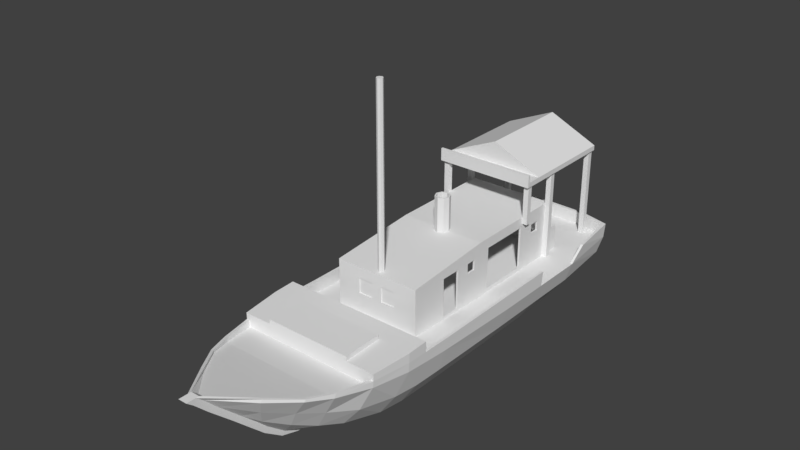# Source: Lancha_Catrimani.blend  (saved by Blender 2.79.0; exported with 4.5.12 LTS)
import bpy
from mathutils import Matrix  # noqa: F401  (used for matrix-valued properties, if any)

bpy.ops.wm.read_factory_settings(use_empty=True)
scene = bpy.context.scene
scene.name = 'Scene'

# ---- collections
col_collection_3 = bpy.data.collections.new('Collection 3'); scene.collection.children.link(col_collection_3)

# ---- world
world_world = bpy.data.worlds.new('World'); scene.world = world_world
world_world.color = (0.05088, 0.05088, 0.05088)
world_world.use_sun_shadow = False
world_world.sun_shadow_jitter_overblur = 0.0
world_world.cycles.sampling_method = 'MANUAL'

# ---- meshes
me_plane_001 = bpy.data.meshes.new('Plane.001')
me_plane_001.from_pydata([(0.8638, 3.091, 2.398), (0.9733, 4.53, 2.315), (0.8638, 3.091, 0.5317), (1.0, 4.557, 2.415), (0.8638, 4.425, 0.5317), (0.9733, 2.629, 2.315), (0.8638, 4.425, 2.398), (1.0, 2.602, 2.415), (0.0, 4.53, 2.315), (0.0, 4.557, 2.415), (0.0, 2.602, 2.415), (0.0, 2.629, 2.315), (0.0, 4.557, 2.861), (0.0, 2.602, 2.861), (0.9728, 2.575, 2.315), (1.0, 4.557, 2.315), (0.0, 4.557, 2.315), (0.8638, 4.528, 0.5317), (0.8638, 4.528, 2.398), (0.0, 2.575, 2.315), (0.0, 4.53, 2.83), (0.0, 2.629, 2.83), (0.9733, 2.629, 2.4), (0.9733, 4.53, 2.4), (0.9669, 4.425, 0.5317), (0.9669, 4.425, 2.398), (0.9669, 4.528, 0.5317), (1.0, 2.257, 2.315), (0.9669, 4.528, 2.398), (1.0, 2.257, 2.415), (0.9669, 2.433, 2.398), (1.0, 2.302, 2.415), (0.9669, 2.433, 1.526), (1.0, 2.257, 2.565), (0.9669, 2.33, 2.398), (1.0, 2.302, 2.565), (0.0, 2.257, 2.315), (0.0, 2.257, 2.415), (0.0, 2.302, 2.415), (0.0, 2.257, 2.565), (0.0, 2.302, 2.565), (0.9728, 2.33, 2.315), (0.9669, 2.33, 1.526), (0.0, 2.302, 2.315), (0.0, 2.602, 2.315), (1.0, 2.602, 2.315), (0.8638, 2.433, 2.398), (1.0, 2.302, 2.315), (0.8638, 2.433, 1.526), (0.0, 2.33, 2.315), (0.0, 2.575, 2.399), (0.0, 2.33, 2.399), (0.9728, 2.575, 2.399), (0.8638, 2.33, 2.398), (0.9728, 2.33, 2.399), (0.8638, 2.33, 1.526), (0.8638, 3.194, 0.5317), (0.8638, 3.194, 2.398), (0.9669, 3.091, 0.5317), (0.9669, 3.091, 2.398), (0.9669, 3.194, 0.5317), (0.9669, 3.194, 2.398), (0.0, 1.028, 1.657), (0.8635, 1.028, 1.657), (0.0, 3.186, 1.657), (0.8635, 3.186, 1.657), (0.0, -0.811, 1.511), (0.8635, -0.811, 1.511), (0.8635, 1.27, 1.452), (0.0, 3.186, 1.535), (0.8635, 2.657, 1.379), (0.0, -0.811, 1.39), (0.8635, -0.03495, 1.381), (0.8635, 0.8583, 1.179), (0.8635, 2.858, 1.182), (0.0, -0.811, 0.5837), (0.8635, -0.5433, 1.083), (0.8635, 0.3748, 1.381), (0.8635, 2.858, 1.379), (0.8635, 1.27, 0.6154), (0.8635, 2.657, 1.182), (0.8635, -0.5433, 1.28), (0.8635, 0.8583, 1.381), (0.8635, 0.3748, 0.6138), (0.8635, -0.03495, 0.6138), (0.8635, 1.028, 1.535), (0.8635, 3.186, 1.535), (0.8635, 1.028, 0.5317), (0.8635, 3.186, 0.5317), (0.3999, -0.811, 1.283), (0.8635, -0.811, 0.5837), (0.8635, 2.3, 0.6154), (0.8635, 2.3, 1.452), (0.8635, 0.6568, 1.381), (0.8635, 0.6568, 1.179), (0.8635, -0.3413, 1.083), (0.8635, -0.3413, 1.28), (0.8635, -0.811, 1.39), (0.09947, -0.811, 1.283), (0.09947, -0.811, 0.9831), (0.3999, -0.811, 0.9831), (0.09947, -0.7899, 0.9831), (0.3999, -0.7899, 0.9831), (0.09947, -0.7899, 1.283), (0.3999, -0.7899, 1.283), (0.0, 1.17, 1.631), (0.0, 1.144, 2.333), (0.1054, 1.127, 1.631), (0.08681, 1.108, 2.333), (0.1491, 1.021, 1.631), (0.1228, 1.021, 2.333), (0.1054, 0.9158, 1.631), (0.08681, 0.9344, 2.333), (0.0, 0.8721, 1.631), (0.0, 0.8985, 2.333), (0.0, -0.739, 5.016), (0.0, -0.739, 1.506), (0.04455, -0.7205, 5.016), (0.04455, -0.7205, 1.506), (0.06301, -0.676, 5.016), (0.06301, -0.676, 1.506), (0.1054, 1.127, 2.333), (0.0, 1.17, 2.333), (0.1491, 1.021, 2.333), (0.1054, 0.9158, 2.333), (0.0, 0.8721, 2.333), (0.04455, -0.6314, 5.016), (0.04455, -0.6314, 1.506), (0.0, -0.6129, 5.016), (0.08681, 1.108, 1.678), (0.0, 1.144, 1.678), (0.1228, 1.021, 1.678), (0.08681, 0.9344, 1.678), (0.0, 0.8985, 1.678), (0.0, -0.6129, 1.506), (0.0, -0.676, 5.016), (0.8635, 3.186, 1.033), (0.0, 1.021, 1.678), (1.455, -0.811, 0.5837), (1.455, 3.186, 0.5317), (1.455, 1.028, 0.5317), (0.0, 4.71, 0.7973), (0.7818, 4.696, 0.7973), (0.8635, 3.541, 0.5317), (0.0, 3.541, 0.5317), (1.455, 3.541, 0.7973), (1.327, 4.558, 0.7973), (0.0, -1.334, 1.032), (0.8635, -1.334, 1.032), (1.455, -1.334, 1.032), (1.455, -1.334, 0.6204), (0.8635, -1.334, 0.6204), (0.0, -1.334, 0.6204), (1.371, -2.538, 0.7309), (1.455, -1.761, 1.017), (0.8635, -1.761, 1.017), (0.0, -1.761, 1.017), (1.371, -2.538, 0.9892), (0.8635, -2.538, 0.9892), (0.0, -2.538, 0.9892), (0.8635, -2.538, 0.7309), (0.0, -2.538, 0.7309), (1.192, -3.214, 0.8273), (0.7584, -3.214, 0.8273), (0.0, -3.214, 0.8273), (1.003, -3.671, 0.9237), (0.6028, -3.671, 0.9237), (0.0, -3.671, 0.9237), (0.6263, -4.186, 1.029), (0.08577, -4.762, 1.158), (0.0, -4.762, 1.158), (0.0, -1.761, 1.105), (0.8635, -1.761, 1.105), (0.8635, -2.538, 1.077), (0.0, -2.538, 1.077), (0.08577, -5.004, 1.158), (0.0, -5.004, 1.158), (0.08577, -4.888, 1.263), (0.0, -4.888, 1.263), (0.08577, -5.13, 1.263), (0.0, -5.13, 1.263), (0.08577, -3.659, -0.1406), (0.0, -3.659, -0.1406), (0.08577, -3.286, -0.4152), (0.0, -3.286, -0.4152), (0.08577, -2.925, -0.5283), (0.0, -2.925, -0.5283), (0.08577, -2.62, -0.5668), (0.0, -2.62, -0.5668), (0.08577, -1.805, -0.5933), (0.0, -1.805, -0.5933), (0.4686, -1.282, -0.6122), (0.0, -1.282, -0.6122), (0.5651, -0.6329, -0.6132), (0.0, -0.6329, -0.6132), (0.6098, 0.9798, -0.5873), (0.0, 0.9798, -0.5873), (0.6175, 2.89, -0.5606), (0.0, 2.89, -0.5606), (0.5628, 3.484, -0.4981), (0.0, 3.505, -0.4981), (0.3256, 4.01, -0.3849), (0.0, 4.01, -0.3849), (0.08577, -4.828, 1.158), (0.0, -4.954, 1.263), (0.08577, -4.954, 1.263), (0.6656, -4.217, 1.029), (1.051, -3.685, 0.9236), (1.241, -3.226, 0.8273), (1.42, -2.543, 0.7309), (0.08577, -3.59, -0.0506), (0.08577, -3.228, -0.3489), (0.08577, -2.885, -0.4631), (0.08577, -2.624, -0.4944), (1.505, -0.811, 0.5837), (1.505, 3.186, 0.5317), (1.505, 1.028, 0.5317), (1.505, 3.541, 0.7973), (1.377, 4.608, 0.7973), (1.505, -1.334, 0.6204), (1.505, -1.761, 0.654), (1.377, 4.559, 0.5237), (0.0, 4.776, 0.7973), (0.765, 4.76, 0.7973), (0.0, 4.742, 0.4937), (0.717, 4.723, 0.5002), (0.08577, -3.989, 0.1769), (0.08577, -3.828, 0.1857), (0.0, -3.984, 0.1726), (0.08577, -4.288, 0.4667), (0.08577, -4.732, 0.8849), (0.477, -4.063, 0.678), (0.2831, -3.879, 0.3095), (0.7593, -3.604, 0.5266), (0.5257, -3.489, 0.1323), (0.9785, -3.157, 0.3951), (0.704, -3.063, -0.04393), (1.193, -2.609, 0.2429), (0.8542, -2.624, -0.1748), (0.9909, -1.876, -0.3177), (1.309, -1.867, 0.1358), (1.025, -1.359, -0.3552), (1.349, -1.371, 0.112), (1.045, -0.7599, -0.3465), (1.368, -0.7851, 0.1209), (1.045, 0.9954, -0.3498), (1.368, 1.012, 0.1111), (1.028, 3.042, -0.3217), (1.368, 3.193, 0.1263), (0.9698, 3.852, -0.1499), (1.298, 4.47, 0.192), (0.0, 4.321, -0.03039), (0.0, 4.612, 0.1908), (0.5148, 4.245, -0.04527), (0.6191, 4.591, 0.1908), (0.08577, -4.561, 0.884), (0.08577, -4.122, 0.4649), (0.0, -4.731, 0.8835), (0.0, -4.285, 0.4638), (0.8635, 2.858, 1.28), (0.0, 1.028, 1.535), (0.8246, 1.27, 1.452), (0.0, 3.117, 1.452), (0.8246, 2.657, 1.379), (-0.03889, -0.7171, 1.39), (0.8246, -0.03495, 1.381), (0.8246, 0.8583, 1.179), (0.8246, 2.858, 1.182), (0.0, -0.7171, 0.5837), (0.8246, -0.5433, 1.083), (0.8246, 0.3748, 1.381), (0.8246, 2.858, 1.379), (0.8246, 1.27, 0.6154), (0.8246, 2.657, 1.182), (0.8246, -0.5433, 1.28), (0.8246, 0.8583, 1.381), (0.8246, 0.3748, 0.6138), (0.8246, -0.03495, 0.6138), (0.8246, 1.028, 1.535), (0.8246, 3.117, 1.452), (0.6324, 1.028, 0.5317), (0.6324, 3.186, 0.5317), (0.361, -0.7171, 1.283), (0.8246, -0.7171, 0.5837), (0.8246, 2.3, 0.6154), (0.8246, 2.3, 1.452), (0.8246, 0.6568, 1.381), (0.8246, 0.6568, 1.179), (0.8246, -0.3413, 1.083), (0.8246, -0.3413, 1.28), (0.8246, -0.7171, 1.39), (0.06058, -0.7171, 1.283), (0.06058, -0.7171, 0.9831), (0.361, -0.7171, 0.9831), (0.0, 3.186, 1.033), (0.0, 3.151, 0.9919), (0.8246, 3.472, 0.5317), (0.0, 3.472, 0.5317), (0.0, 1.028, 0.5317), (0.0, 3.186, 0.5317), (0.0, -0.7171, 0.5837), (0.8635, 3.541, 1.033), (0.8246, 1.028, 0.5317), (0.8246, 3.186, 0.5317), (0.1922, 1.028, 0.5317), (0.6324, -0.525, 0.578), (0.6324, 3.331, 0.5317), (0.1922, 3.186, 0.5317), (0.1922, -0.525, 0.578), (0.1922, 3.331, 0.5317), (0.8635, 1.785, 0.6154), (0.8635, 2.107, 0.5317), (1.455, 2.107, 0.5317), (0.0, 2.059, -0.5771), (0.6474, 2.059, -0.5771), (1.505, 2.107, 0.5317), (1.052, 2.097, -0.3348), (1.368, 2.102, 0.1187), (0.8246, 1.785, 0.6154), (0.8246, 2.107, 0.5317), (0.1922, 2.107, 0.5317), (0.6324, 2.107, 0.5317), (0.0, 2.107, 0.5317), (0.6355, -4.162, 1.084), (1.012, -3.647, 0.9698), (1.201, -3.19, 0.9103), (1.464, -0.7872, 0.8176), (1.464, 1.052, 0.8254), (1.371, -2.538, 0.86), (1.455, -1.334, 0.8261), (0.6748, -4.193, 1.084), (1.06, -3.661, 0.9697), (1.25, -3.202, 0.9103), (1.43, -2.537, 0.8607), (1.514, -0.7872, 0.8176), (1.514, 1.052, 0.8254), (1.514, -1.761, 0.8351), (1.514, -1.334, 0.8262), (1.464, 2.131, 0.8254), (1.514, 2.131, 0.8254), (1.43, -2.539, 0.9895), (1.514, -1.76, 1.016), (1.514, -1.334, 1.032), (0.0, -1.334, 0.8261), (0.8635, -1.334, 0.8261), (0.0, -2.538, 0.86), (0.8635, -2.538, 0.86), (0.7818, 4.696, 0.5317), (0.0, 4.71, 0.5317), (1.455, 3.541, 0.5317), (1.327, 4.558, 0.5317), (0.0, 3.541, 1.033), (0.8246, 3.151, 0.9919), (0.8246, 2.858, 1.28), (0.8246, 3.472, 0.9919), (0.0, 3.472, 0.9919)], [], [(1, 5, 22, 23), (45, 15, 3, 7), (66, 67, 63, 62), (2, 0, 57, 56), (14, 41, 54, 52), (56, 60, 58, 2), (7, 31, 47, 45), (10, 38, 31, 7), (41, 49, 51, 54), (15, 16, 9, 3), (3, 12, 13, 7), (62, 63, 65, 64), (60, 61, 59, 58), (5, 1, 15, 45), (11, 5, 45, 44), (1, 8, 16, 15), (56, 57, 61, 60), (21, 20, 23, 22), (24, 25, 6, 4), (61, 57, 0, 59), (5, 11, 21, 22), (8, 1, 23, 20), (17, 26, 24, 4), (36, 27, 29, 37), (27, 47, 31, 29), (48, 32, 42, 55), (36, 43, 47, 27), (39, 33, 35, 40), (29, 31, 35, 33), (32, 30, 34, 42), (37, 29, 33, 39), (42, 34, 53, 55), (31, 38, 40, 35), (48, 46, 30, 32), (26, 28, 25, 24), (30, 46, 53, 34), (14, 19, 44, 45), (4, 6, 18, 17), (41, 14, 45, 47), (17, 18, 28, 26), (49, 41, 47, 43), (9, 12, 3), (52, 54, 51, 50), (10, 7, 13), (19, 14, 52, 50), (55, 53, 46, 48), (28, 18, 6, 25), (58, 59, 0, 2), (64, 65, 86, 69), (65, 63, 85, 86), (63, 67, 97, 85), (67, 66, 71, 97), (142, 141, 348, 347), (100, 89, 104, 102), (68, 92, 86, 85), (311, 312, 139, 88), (79, 68, 85, 87), (72, 77, 85, 97), (83, 84, 90, 87), (99, 100, 102, 101), (95, 96, 81, 76), (82, 73, 87, 85), (259, 74, 88, 136), (76, 81, 97, 90), (80, 70, 92, 91), (70, 78, 86, 92), (74, 80, 91, 88), (94, 93, 77, 83), (96, 95, 84, 72), (81, 96, 72, 97), (93, 82, 85, 77), (73, 94, 83, 87), (95, 76, 90, 84), (104, 103, 101, 102), (98, 89, 97, 71), (100, 99, 75, 90), (99, 98, 71, 75), (89, 100, 90, 97), (98, 99, 101, 103), (89, 98, 103, 104), (105, 122, 121, 107), (107, 121, 123, 109), (109, 123, 124, 111), (111, 124, 125, 113), (138, 90, 151, 150), (163, 164, 167, 166), (119, 126, 128, 135), (69, 86, 136, 294), (328, 346, 160, 153), (155, 156, 171, 172), (106, 108, 121, 122), (108, 110, 123, 121), (110, 112, 124, 123), (112, 114, 125, 124), (154, 155, 158, 157), (78, 271, 353, 259), (117, 119, 135, 115), (127, 126, 119, 120), (162, 163, 166, 165), (118, 117, 115, 116), (114, 112, 132, 133), (110, 108, 129, 131), (120, 119, 117, 118), (148, 147, 156, 155), (112, 110, 131, 132), (108, 106, 130, 129), (132, 131, 137), (129, 130, 137), (344, 343, 147, 148), (134, 128, 126, 127), (133, 132, 137), (131, 129, 137), (153, 160, 163, 162), (87, 90, 138, 140), (351, 301, 143, 144), (136, 88, 143, 301), (310, 79, 87, 311), (349, 139, 145), (146, 142, 347, 350), (160, 161, 164, 163), (346, 345, 161, 160), (329, 344, 148, 149), (149, 148, 155, 154), (90, 75, 152, 151), (166, 167, 170, 169), (165, 166, 169, 168), (158, 155, 172, 173), (159, 158, 173, 174), (172, 171, 174, 173), (169, 170, 178, 177), (205, 204, 180, 179), (203, 169, 177, 205), (176, 175, 179, 180), (229, 258, 228, 226), (181, 182, 184, 183), (183, 184, 186, 185), (185, 186, 188, 187), (187, 188, 190, 189), (189, 190, 192, 191), (191, 192, 194, 193), (193, 194, 196, 195), (314, 313, 198, 197), (197, 198, 200, 199), (199, 200, 202, 201), (175, 203, 205, 179), (177, 178, 204, 205), (216, 315, 339, 335), (162, 165, 324, 325), (208, 209, 333, 332), (181, 210, 227, 226), (183, 211, 210, 181), (185, 212, 211, 183), (187, 213, 212, 185), (189, 213, 187), (232, 256, 227, 210), (234, 232, 210, 211), (236, 234, 211, 212), (238, 236, 212, 213), (220, 219, 337, 336), (207, 208, 332, 331), (146, 145, 217, 218), (145, 139, 215, 217), (206, 207, 331, 330), (312, 140, 327, 338), (203, 206, 330, 205), (240, 220, 209, 237), (242, 219, 220, 240), (244, 214, 219, 242), (246, 216, 214, 244), (317, 315, 216, 246), (221, 218, 217, 215), (250, 221, 215, 248), (142, 146, 218, 223), (141, 142, 223, 222), (224, 222, 223, 225), (252, 224, 225, 254), (249, 199, 201, 253), (218, 221, 225, 223), (226, 227, 256, 229), (230, 255, 203, 175), (226, 228, 182, 181), (229, 256, 255, 230), (221, 250, 254, 225), (250, 249, 253, 254), (202, 251, 253, 201), (251, 252, 254, 253), (199, 249, 247, 197), (249, 250, 248, 247), (314, 316, 245, 195), (316, 317, 246, 245), (195, 245, 243, 193), (245, 246, 244, 243), (193, 243, 241, 191), (243, 244, 242, 241), (191, 241, 239, 189), (241, 242, 240, 239), (189, 239, 238, 213), (239, 240, 237, 238), (209, 208, 235, 237), (237, 235, 236, 238), (208, 207, 233, 235), (235, 233, 234, 236), (207, 206, 231, 233), (233, 231, 232, 234), (206, 203, 255, 231), (231, 255, 256, 232), (175, 176, 257, 230), (230, 257, 258, 229), (260, 278, 290, 264), (261, 278, 279, 285), (272, 302, 278, 261), (265, 290, 278, 270), (276, 302, 283, 277), (288, 269, 274, 289), (275, 278, 302, 266), (353, 352, 303, 267), (269, 283, 290, 274), (273, 284, 285, 263), (263, 285, 279, 271), (267, 303, 284, 273), (287, 276, 270, 286), (289, 265, 277, 288), (274, 290, 265, 289), (286, 270, 278, 275), (266, 302, 276, 287), (288, 277, 283, 269), (291, 264, 290, 282), (293, 283, 268, 292), (292, 268, 264, 291), (282, 290, 283, 293), (355, 297, 296, 354), (295, 355, 354, 352), (352, 354, 296, 303), (318, 319, 302, 272), (92, 285, 284, 91), (92, 68, 261, 285), (79, 272, 261, 68), (310, 318, 272, 79), (293, 292, 291, 282), (77, 72, 265, 270), (83, 77, 270, 276), (83, 276, 277, 84), (72, 84, 277, 265), (94, 287, 286, 93), (82, 93, 286, 275), (73, 82, 275, 266), (94, 73, 266, 287), (281, 306, 309, 307), (305, 280, 304, 308), (321, 281, 307, 320), (321, 280, 302, 319), (280, 305, 283, 302), (306, 281, 303, 296), (320, 307, 299, 322), (308, 304, 298, 300), (307, 309, 297, 299), (309, 306, 296, 297), (305, 308, 300, 283), (304, 320, 322, 298), (281, 321, 319, 303), (280, 321, 320, 304), (91, 284, 318, 310), (284, 303, 319, 318), (247, 248, 317, 316), (197, 247, 316, 314), (248, 215, 315, 317), (139, 312, 315, 215), (195, 196, 313, 314), (91, 310, 311, 88), (87, 140, 312, 311), (323, 177, 205, 330), (324, 323, 330, 331), (325, 324, 331, 332), (328, 325, 332, 333), (328, 333, 340, 157), (327, 326, 334, 335), (326, 329, 337, 334), (338, 327, 335, 339), (333, 336, 341, 340), (219, 214, 334, 337), (209, 220, 336, 333), (165, 168, 323, 324), (315, 312, 338, 339), (138, 150, 329, 326), (214, 216, 335, 334), (140, 138, 326, 327), (168, 169, 177, 323), (153, 162, 325, 328), (154, 157, 340, 341), (149, 154, 341, 342), (336, 337, 342, 341), (337, 329, 149, 342), (150, 151, 344, 329), (158, 159, 345, 346), (151, 152, 343, 344), (157, 158, 346, 328), (259, 353, 267, 74), (80, 74, 267, 273), (70, 80, 273, 263), (78, 70, 263, 271), (348, 144, 143, 347), (350, 347, 143, 349), (139, 349, 143, 88), (145, 146, 350, 349), (262, 279, 278, 260), (262, 295, 352, 279), (271, 279, 352, 353), (351, 294, 136, 301), (78, 259, 136, 86)])
me_plane_001.use_remesh_preserve_volume = False
me_plane_001.use_remesh_preserve_attributes = False
me_plane_001.use_mirror_vertex_groups = False
me_plane_001.update()

# ---- objects
ob_lancha_catrimani = bpy.data.objects.new('Lancha Catrimani', me_plane_001)

# ---- transforms, parenting, visibility, modifiers, constraints
ob_lancha_catrimani.location = (0.0, 0.0, 0.0)
ob_lancha_catrimani.scale = (0.7626, 0.7626, 0.7626)
ob_lancha_catrimani.lineart.crease_threshold = 0.0
_m = ob_lancha_catrimani.modifiers.new('Mirror', 'MIRROR')
_m.use_clip = True

# ---- collection membership
col_collection_3.objects.link(ob_lancha_catrimani)

# ---- scene / render settings (as saved in the file)
scene.frame_start = 1; scene.frame_end = 1; scene.frame_set(1)
scene.render.engine = 'BLENDER_EEVEE_NEXT'
scene.render.resolution_percentage = 50
scene.render.dither_intensity = 0.0
scene.cycles.use_denoising = False
scene.cycles.samples = 128
scene.cycles.sampling_pattern = 'TABULATED_SOBOL'
scene.cycles.use_adaptive_sampling = False
scene.cycles.use_light_tree = False
scene.cycles.blur_glossy = 0.0
scene.cycles.sample_clamp_indirect = 0.0
scene.view_settings.view_transform = 'Standard'
bpy.context.view_layer.update()

# ---- added for rendering (the .blend has no active camera and no usable light): camera, sun
cam_auto = bpy.data.cameras.new('AutoCamera')
cam_auto.lens = 50.0
cam_auto.sensor_width = 36.0
cam_auto.clip_end = 1000.0
ob_auto_camera = bpy.data.objects.new('AutoCamera', cam_auto)
scene.collection.objects.link(ob_auto_camera)
ob_auto_camera.location = (8.31812, -10.1167, 8.33327)
ob_auto_camera.rotation_euler = (1.09748, -7.21219e-08, 0.694738)
scene.camera = ob_auto_camera
light_auto_sun = bpy.data.lights.new('AutoSun', 'SUN')
light_auto_sun.energy = 3.0
light_auto_sun.angle = 0.0523599
ob_auto_sun = bpy.data.objects.new('AutoSun', light_auto_sun)
scene.collection.objects.link(ob_auto_sun)
ob_auto_sun.rotation_euler = (0.872665, 0.174533, 0.523599)
bpy.context.view_layer.update()
